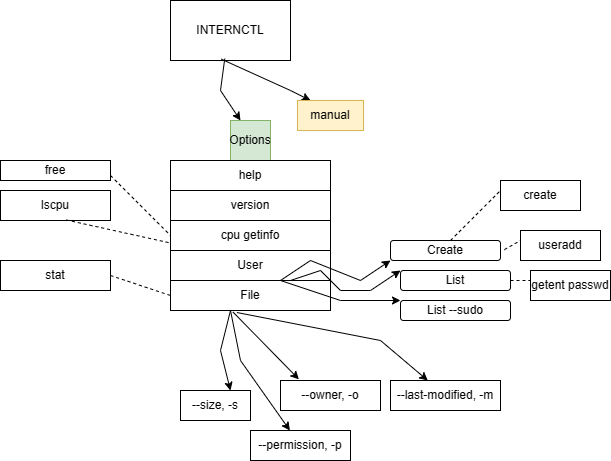

The diagram above was exported from draw.io. Its source (the exported page's mxGraphModel, read from the mxfile embedded in the PNG):
<mxGraphModel dx="475" dy="270" grid="1" gridSize="10" guides="1" tooltips="1" connect="1" arrows="1" fold="1" page="1" pageScale="1" pageWidth="827" pageHeight="1169" math="0" shadow="0">
  <root>
    <mxCell id="WIyWlLk6GJQsqaUBKTNV-0" />
    <mxCell id="WIyWlLk6GJQsqaUBKTNV-1" parent="WIyWlLk6GJQsqaUBKTNV-0" />
    <mxCell id="EixMPGuTt26FrKLRyx9s-0" value="INTERNCTL" style="rounded=0;whiteSpace=wrap;html=1;" vertex="1" parent="WIyWlLk6GJQsqaUBKTNV-1">
      <mxGeometry x="270" y="70" width="120" height="60" as="geometry" />
    </mxCell>
    <mxCell id="EixMPGuTt26FrKLRyx9s-1" value="" style="endArrow=classic;html=1;rounded=0;exitX=0.452;exitY=0.97;exitDx=0;exitDy=0;exitPerimeter=0;" edge="1" parent="WIyWlLk6GJQsqaUBKTNV-1" source="EixMPGuTt26FrKLRyx9s-0">
      <mxGeometry width="50" height="50" relative="1" as="geometry">
        <mxPoint x="310" y="140" as="sourcePoint" />
        <mxPoint x="340" y="190" as="targetPoint" />
        <Array as="points">
          <mxPoint x="320" y="160" />
        </Array>
      </mxGeometry>
    </mxCell>
    <mxCell id="EixMPGuTt26FrKLRyx9s-2" value="Options" style="whiteSpace=wrap;html=1;aspect=fixed;fillColor=#d5e8d4;strokeColor=#82b366;" vertex="1" parent="WIyWlLk6GJQsqaUBKTNV-1">
      <mxGeometry x="330" y="190" width="40" height="40" as="geometry" />
    </mxCell>
    <mxCell id="EixMPGuTt26FrKLRyx9s-3" value="help" style="rounded=0;whiteSpace=wrap;html=1;" vertex="1" parent="WIyWlLk6GJQsqaUBKTNV-1">
      <mxGeometry x="270" y="230" width="160" height="30" as="geometry" />
    </mxCell>
    <mxCell id="EixMPGuTt26FrKLRyx9s-4" value="version" style="rounded=0;whiteSpace=wrap;html=1;" vertex="1" parent="WIyWlLk6GJQsqaUBKTNV-1">
      <mxGeometry x="270" y="260" width="160" height="30" as="geometry" />
    </mxCell>
    <mxCell id="EixMPGuTt26FrKLRyx9s-5" value="cpu getinfo" style="rounded=0;whiteSpace=wrap;html=1;" vertex="1" parent="WIyWlLk6GJQsqaUBKTNV-1">
      <mxGeometry x="270" y="290" width="160" height="30" as="geometry" />
    </mxCell>
    <mxCell id="EixMPGuTt26FrKLRyx9s-6" value="User" style="rounded=0;whiteSpace=wrap;html=1;" vertex="1" parent="WIyWlLk6GJQsqaUBKTNV-1">
      <mxGeometry x="270" y="320" width="160" height="30" as="geometry" />
    </mxCell>
    <mxCell id="EixMPGuTt26FrKLRyx9s-7" value="File" style="rounded=0;whiteSpace=wrap;html=1;" vertex="1" parent="WIyWlLk6GJQsqaUBKTNV-1">
      <mxGeometry x="270" y="350" width="160" height="30" as="geometry" />
    </mxCell>
    <mxCell id="EixMPGuTt26FrKLRyx9s-12" value="" style="endArrow=classic;html=1;rounded=0;" edge="1" parent="WIyWlLk6GJQsqaUBKTNV-1">
      <mxGeometry width="50" height="50" relative="1" as="geometry">
        <mxPoint x="380" y="350" as="sourcePoint" />
        <mxPoint x="490" y="330" as="targetPoint" />
        <Array as="points">
          <mxPoint x="410" y="330" />
          <mxPoint x="460" y="350" />
        </Array>
      </mxGeometry>
    </mxCell>
    <mxCell id="EixMPGuTt26FrKLRyx9s-13" value="" style="endArrow=classic;html=1;rounded=0;" edge="1" parent="WIyWlLk6GJQsqaUBKTNV-1">
      <mxGeometry width="50" height="50" relative="1" as="geometry">
        <mxPoint x="390" y="350" as="sourcePoint" />
        <mxPoint x="500" y="340" as="targetPoint" />
        <Array as="points">
          <mxPoint x="420" y="340" />
          <mxPoint x="440" y="360" />
          <mxPoint x="470" y="360" />
        </Array>
      </mxGeometry>
    </mxCell>
    <mxCell id="EixMPGuTt26FrKLRyx9s-14" value="" style="endArrow=classic;html=1;rounded=0;" edge="1" parent="WIyWlLk6GJQsqaUBKTNV-1">
      <mxGeometry width="50" height="50" relative="1" as="geometry">
        <mxPoint x="380" y="350" as="sourcePoint" />
        <mxPoint x="500" y="370" as="targetPoint" />
        <Array as="points">
          <mxPoint x="440" y="370" />
        </Array>
      </mxGeometry>
    </mxCell>
    <mxCell id="EixMPGuTt26FrKLRyx9s-15" value="Create" style="rounded=1;whiteSpace=wrap;html=1;" vertex="1" parent="WIyWlLk6GJQsqaUBKTNV-1">
      <mxGeometry x="490" y="310" width="110" height="20" as="geometry" />
    </mxCell>
    <mxCell id="EixMPGuTt26FrKLRyx9s-16" value="List" style="rounded=1;whiteSpace=wrap;html=1;" vertex="1" parent="WIyWlLk6GJQsqaUBKTNV-1">
      <mxGeometry x="500" y="340" width="110" height="20" as="geometry" />
    </mxCell>
    <mxCell id="EixMPGuTt26FrKLRyx9s-17" value="List --sudo" style="rounded=1;whiteSpace=wrap;html=1;" vertex="1" parent="WIyWlLk6GJQsqaUBKTNV-1">
      <mxGeometry x="500" y="370" width="110" height="20" as="geometry" />
    </mxCell>
    <mxCell id="EixMPGuTt26FrKLRyx9s-19" value="" style="endArrow=classic;html=1;rounded=0;" edge="1" parent="WIyWlLk6GJQsqaUBKTNV-1" source="EixMPGuTt26FrKLRyx9s-7">
      <mxGeometry width="50" height="50" relative="1" as="geometry">
        <mxPoint x="480" y="440" as="sourcePoint" />
        <mxPoint x="330" y="460" as="targetPoint" />
        <Array as="points">
          <mxPoint x="330" y="380" />
          <mxPoint x="320" y="420" />
        </Array>
      </mxGeometry>
    </mxCell>
    <mxCell id="EixMPGuTt26FrKLRyx9s-20" value="" style="endArrow=classic;html=1;rounded=0;exitX=0.39;exitY=1.048;exitDx=0;exitDy=0;exitPerimeter=0;entryX=0.184;entryY=-0.038;entryDx=0;entryDy=0;entryPerimeter=0;" edge="1" parent="WIyWlLk6GJQsqaUBKTNV-1" source="EixMPGuTt26FrKLRyx9s-7" target="EixMPGuTt26FrKLRyx9s-28">
      <mxGeometry width="50" height="50" relative="1" as="geometry">
        <mxPoint x="480" y="440" as="sourcePoint" />
        <mxPoint x="390" y="440" as="targetPoint" />
      </mxGeometry>
    </mxCell>
    <mxCell id="EixMPGuTt26FrKLRyx9s-21" value="" style="endArrow=classic;html=1;rounded=0;exitX=0.415;exitY=1.067;exitDx=0;exitDy=0;exitPerimeter=0;" edge="1" parent="WIyWlLk6GJQsqaUBKTNV-1" source="EixMPGuTt26FrKLRyx9s-7" target="EixMPGuTt26FrKLRyx9s-29">
      <mxGeometry width="50" height="50" relative="1" as="geometry">
        <mxPoint x="392" y="390" as="sourcePoint" />
        <mxPoint x="500" y="450" as="targetPoint" />
        <Array as="points">
          <mxPoint x="480" y="410" />
        </Array>
      </mxGeometry>
    </mxCell>
    <mxCell id="EixMPGuTt26FrKLRyx9s-25" value="" style="endArrow=classic;html=1;rounded=0;" edge="1" parent="WIyWlLk6GJQsqaUBKTNV-1" target="EixMPGuTt26FrKLRyx9s-27">
      <mxGeometry width="50" height="50" relative="1" as="geometry">
        <mxPoint x="330" y="380" as="sourcePoint" />
        <mxPoint x="380" y="490" as="targetPoint" />
        <Array as="points">
          <mxPoint x="340" y="430" />
        </Array>
      </mxGeometry>
    </mxCell>
    <mxCell id="EixMPGuTt26FrKLRyx9s-26" value="--size, -s" style="rounded=0;whiteSpace=wrap;html=1;" vertex="1" parent="WIyWlLk6GJQsqaUBKTNV-1">
      <mxGeometry x="280" y="460" width="70" height="30" as="geometry" />
    </mxCell>
    <mxCell id="EixMPGuTt26FrKLRyx9s-27" value="--permission, -p" style="rounded=0;whiteSpace=wrap;html=1;" vertex="1" parent="WIyWlLk6GJQsqaUBKTNV-1">
      <mxGeometry x="350" y="500" width="100" height="30" as="geometry" />
    </mxCell>
    <mxCell id="EixMPGuTt26FrKLRyx9s-28" value="--owner, -o" style="rounded=0;whiteSpace=wrap;html=1;" vertex="1" parent="WIyWlLk6GJQsqaUBKTNV-1">
      <mxGeometry x="380" y="450" width="100" height="30" as="geometry" />
    </mxCell>
    <mxCell id="EixMPGuTt26FrKLRyx9s-29" value="--last-modified, -m" style="rounded=0;whiteSpace=wrap;html=1;" vertex="1" parent="WIyWlLk6GJQsqaUBKTNV-1">
      <mxGeometry x="490" y="450" width="110" height="30" as="geometry" />
    </mxCell>
    <mxCell id="EixMPGuTt26FrKLRyx9s-30" value="" style="endArrow=classic;html=1;rounded=0;exitX=0.424;exitY=0.978;exitDx=0;exitDy=0;exitPerimeter=0;" edge="1" parent="WIyWlLk6GJQsqaUBKTNV-1" source="EixMPGuTt26FrKLRyx9s-0">
      <mxGeometry width="50" height="50" relative="1" as="geometry">
        <mxPoint x="325" y="134" as="sourcePoint" />
        <mxPoint x="410" y="170" as="targetPoint" />
        <Array as="points">
          <mxPoint x="390" y="160" />
        </Array>
      </mxGeometry>
    </mxCell>
    <mxCell id="EixMPGuTt26FrKLRyx9s-31" value="manual" style="rounded=0;whiteSpace=wrap;html=1;fillColor=#fff2cc;strokeColor=#d6b656;" vertex="1" parent="WIyWlLk6GJQsqaUBKTNV-1">
      <mxGeometry x="397" y="170" width="66" height="30" as="geometry" />
    </mxCell>
    <mxCell id="EixMPGuTt26FrKLRyx9s-32" value="stat" style="rounded=0;whiteSpace=wrap;html=1;" vertex="1" parent="WIyWlLk6GJQsqaUBKTNV-1">
      <mxGeometry x="100" y="330" width="110" height="30" as="geometry" />
    </mxCell>
    <mxCell id="EixMPGuTt26FrKLRyx9s-33" value="" style="endArrow=none;dashed=1;html=1;rounded=0;exitX=1;exitY=0.5;exitDx=0;exitDy=0;entryX=0;entryY=0.5;entryDx=0;entryDy=0;" edge="1" parent="WIyWlLk6GJQsqaUBKTNV-1" source="EixMPGuTt26FrKLRyx9s-32" target="EixMPGuTt26FrKLRyx9s-7">
      <mxGeometry width="50" height="50" relative="1" as="geometry">
        <mxPoint x="240" y="380" as="sourcePoint" />
        <mxPoint x="290" y="330" as="targetPoint" />
      </mxGeometry>
    </mxCell>
    <mxCell id="EixMPGuTt26FrKLRyx9s-34" value="lscpu" style="rounded=0;whiteSpace=wrap;html=1;" vertex="1" parent="WIyWlLk6GJQsqaUBKTNV-1">
      <mxGeometry x="100" y="260" width="110" height="30" as="geometry" />
    </mxCell>
    <mxCell id="EixMPGuTt26FrKLRyx9s-35" value="" style="endArrow=none;dashed=1;html=1;rounded=0;exitX=0.596;exitY=0.981;exitDx=0;exitDy=0;exitPerimeter=0;entryX=0;entryY=0.75;entryDx=0;entryDy=0;" edge="1" parent="WIyWlLk6GJQsqaUBKTNV-1" source="EixMPGuTt26FrKLRyx9s-34" target="EixMPGuTt26FrKLRyx9s-5">
      <mxGeometry width="50" height="50" relative="1" as="geometry">
        <mxPoint x="240" y="380" as="sourcePoint" />
        <mxPoint x="290" y="330" as="targetPoint" />
      </mxGeometry>
    </mxCell>
    <mxCell id="EixMPGuTt26FrKLRyx9s-36" value="free" style="rounded=0;whiteSpace=wrap;html=1;" vertex="1" parent="WIyWlLk6GJQsqaUBKTNV-1">
      <mxGeometry x="100" y="230" width="110" height="20" as="geometry" />
    </mxCell>
    <mxCell id="EixMPGuTt26FrKLRyx9s-37" value="" style="endArrow=none;dashed=1;html=1;rounded=0;exitX=1;exitY=0.75;exitDx=0;exitDy=0;entryX=0;entryY=0.5;entryDx=0;entryDy=0;" edge="1" parent="WIyWlLk6GJQsqaUBKTNV-1" source="EixMPGuTt26FrKLRyx9s-36" target="EixMPGuTt26FrKLRyx9s-5">
      <mxGeometry width="50" height="50" relative="1" as="geometry">
        <mxPoint x="250" y="340" as="sourcePoint" />
        <mxPoint x="300" y="290" as="targetPoint" />
      </mxGeometry>
    </mxCell>
    <mxCell id="EixMPGuTt26FrKLRyx9s-38" value="create&lt;br&gt;" style="rounded=0;whiteSpace=wrap;html=1;" vertex="1" parent="WIyWlLk6GJQsqaUBKTNV-1">
      <mxGeometry x="600" y="250" width="80" height="30" as="geometry" />
    </mxCell>
    <mxCell id="EixMPGuTt26FrKLRyx9s-39" value="useradd" style="rounded=0;whiteSpace=wrap;html=1;" vertex="1" parent="WIyWlLk6GJQsqaUBKTNV-1">
      <mxGeometry x="620" y="300" width="80" height="30" as="geometry" />
    </mxCell>
    <mxCell id="EixMPGuTt26FrKLRyx9s-40" value="getent passwd" style="rounded=0;whiteSpace=wrap;html=1;" vertex="1" parent="WIyWlLk6GJQsqaUBKTNV-1">
      <mxGeometry x="630" y="340" width="80" height="30" as="geometry" />
    </mxCell>
    <mxCell id="EixMPGuTt26FrKLRyx9s-41" value="" style="endArrow=none;dashed=1;html=1;rounded=0;" edge="1" parent="WIyWlLk6GJQsqaUBKTNV-1">
      <mxGeometry width="50" height="50" relative="1" as="geometry">
        <mxPoint x="550" y="310" as="sourcePoint" />
        <mxPoint x="600" y="260" as="targetPoint" />
      </mxGeometry>
    </mxCell>
    <mxCell id="EixMPGuTt26FrKLRyx9s-42" value="" style="endArrow=none;dashed=1;html=1;rounded=0;exitX=1.035;exitY=0.457;exitDx=0;exitDy=0;exitPerimeter=0;" edge="1" parent="WIyWlLk6GJQsqaUBKTNV-1" source="EixMPGuTt26FrKLRyx9s-15">
      <mxGeometry width="50" height="50" relative="1" as="geometry">
        <mxPoint x="570" y="360" as="sourcePoint" />
        <mxPoint x="620" y="310" as="targetPoint" />
      </mxGeometry>
    </mxCell>
    <mxCell id="EixMPGuTt26FrKLRyx9s-43" value="" style="endArrow=none;dashed=1;html=1;rounded=0;exitX=1;exitY=0.5;exitDx=0;exitDy=0;" edge="1" parent="WIyWlLk6GJQsqaUBKTNV-1" source="EixMPGuTt26FrKLRyx9s-16">
      <mxGeometry width="50" height="50" relative="1" as="geometry">
        <mxPoint x="580" y="400" as="sourcePoint" />
        <mxPoint x="630" y="350" as="targetPoint" />
      </mxGeometry>
    </mxCell>
  </root>
</mxGraphModel>